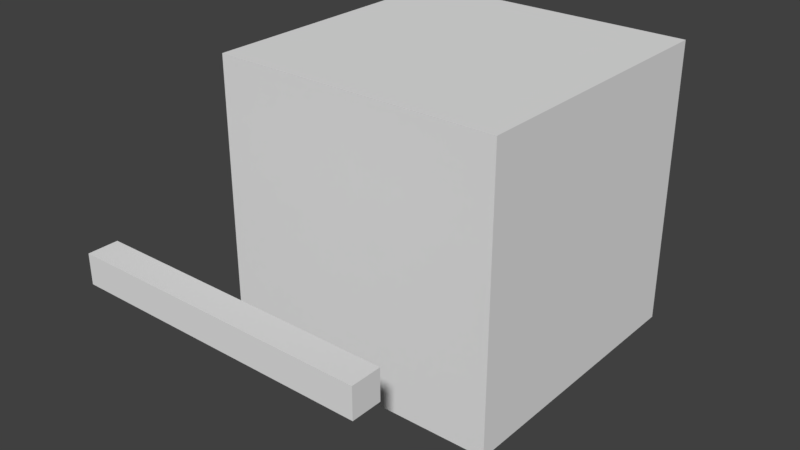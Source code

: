 # Source: Models.blend  (saved by Blender 2.77.0; exported with 4.5.12 LTS)
import bpy
from mathutils import Matrix  # noqa: F401  (used for matrix-valued properties, if any)

bpy.ops.wm.read_factory_settings(use_empty=True)
scene = bpy.context.scene
scene.name = 'Scene'

# ---- collections
col_collection_1 = bpy.data.collections.new('Collection 1'); scene.collection.children.link(col_collection_1)

# ---- materials (node trees are filled in below, after node groups)
mat_material = bpy.data.materials.new('Material')
mat_material.alpha_threshold = 0.0
mat_material.use_transparent_shadow = False
mat_material.roughness = 0.5
mat_material.line_color = (0.0, 0.0, 0.0, 1.0)
mat_material_001 = bpy.data.materials.new('Material.001')
mat_material_001.alpha_threshold = 0.0
mat_material_001.use_transparent_shadow = False
mat_material_001.roughness = 0.5
mat_material_001.line_color = (0.0, 0.0, 0.0, 1.0)

# ---- material node trees

# ---- world
world_world = bpy.data.worlds.new('World'); scene.world = world_world
world_world.color = (0.05088, 0.05088, 0.05088)
world_world.use_sun_shadow = False
world_world.sun_shadow_jitter_overblur = 0.0
world_world.cycles.sampling_method = 'MANUAL'

# ---- meshes
me_cube = bpy.data.meshes.new('Cube')
me_cube.from_pydata([(0.5, -0.5, -0.5), (0.5, -0.5, 0.5), (-0.5, -0.5, 0.5), (-0.5, -0.5, -0.5), (0.5, 0.5, -0.5), (0.5, 0.5, 0.5), (-0.5, 0.5, 0.5), (-0.5, 0.5, -0.5)], [], [(0, 1, 2, 3), (4, 7, 6, 5), (0, 4, 5, 1), (1, 5, 6, 2), (2, 6, 7, 3), (4, 0, 3, 7)])
_uv = me_cube.uv_layers.new(name='UVMap')
_uv.uv.foreach_set('vector', [0.0, 0.0, 1.0, 0.0, 1.0, 1.0, 0.0, 1.0, 0.0, 0.0, 1.0, 0.0, 1.0, 1.0, 0.0, 1.0, 0.0, 0.0, 1.0, 0.0, 1.0, 1.0, 0.0, 1.0, 0.0, 0.0, 1.0, 0.0, 1.0, 1.0, 0.0, 1.0, 0.0, 0.0, 1.0, 0.0, 1.0, 1.0, 0.0, 1.0, 0.0, 0.0, 1.0, 0.0, 1.0, 1.0, 0.0, 1.0])
me_cube.materials.append(mat_material)
me_cube.use_remesh_preserve_volume = False
me_cube.use_remesh_preserve_attributes = False
me_cube.use_mirror_vertex_groups = False
me_cube.update()
me_cube_001 = bpy.data.meshes.new('Cube.001')
me_cube_001.from_pydata([(-0.5, -0.05, -0.05212), (-0.5, -0.05, 0.04735), (-0.5, 0.05, 0.04735), (-0.5, 0.05, -0.05212), (0.5, -0.05, -0.05212), (0.5, -0.05, 0.04735), (0.5, 0.05, 0.04735), (0.5, 0.05, -0.05212)], [], [(0, 1, 2, 3), (4, 7, 6, 5), (0, 4, 5, 1), (1, 5, 6, 2), (2, 6, 7, 3), (4, 0, 3, 7)])
_uv = me_cube_001.uv_layers.new(name='UVMap')
_uv.uv.foreach_set('vector', [0.8697, 0.09276, 0.8504, 0.09276, 0.8504, 0.0009936, 0.8697, 0.0009936, 0.8697, 0.09276, 0.8504, 0.09276, 0.8504, 0.0009936, 0.8697, 0.0009936, 0.1296, 0.09276, 0.8704, 0.09276, 0.8704, 0.0009936, 0.1296, 0.0009936, 0.1296, 0.09276, 0.8704, 0.09276, 0.8704, 0.0009936, 0.1296, 0.0009936, 0.1296, 0.09276, 0.8704, 0.09276, 0.8704, 0.0009936, 0.1296, 0.0009936, 0.1296, 0.09276, 0.8704, 0.09276, 0.8704, 0.0009936, 0.1296, 0.0009936])
me_cube_001.materials.append(mat_material_001)
me_cube_001.use_remesh_preserve_volume = False
me_cube_001.use_remesh_preserve_attributes = False
me_cube_001.use_mirror_vertex_groups = False
me_cube_001.update()

# ---- objects
ob_referencecube = bpy.data.objects.new('ReferenceCube', me_cube)
ob_referencecube_001 = bpy.data.objects.new('ReferenceCube.001', me_cube_001)

# ---- transforms, parenting, visibility, modifiers, constraints
ob_referencecube.location = (1.0, 1.0, 0.0)
ob_referencecube.rotation_euler = (1.571, 2.22e-16, 2.22e-16)
ob_referencecube.lock_rotations_4d = False
ob_referencecube.empty_display_type = 'ARROWS'
ob_referencecube.lineart.crease_threshold = 0.0
ob_referencecube_001.location = (1.0, 0.0, 0.0)
ob_referencecube_001.rotation_euler = (1.571, 2.22e-16, 2.22e-16)
ob_referencecube_001.scale = (1.0, 1.0, 1.005)
ob_referencecube_001.lock_rotations_4d = False
ob_referencecube_001.empty_display_type = 'ARROWS'
ob_referencecube_001.lineart.crease_threshold = 0.0

# ---- collection membership
col_collection_1.objects.link(ob_referencecube)
col_collection_1.objects.link(ob_referencecube_001)

# ---- scene / render settings (as saved in the file)
scene.frame_start = 1; scene.frame_end = 250; scene.frame_set(1)
scene.render.engine = 'BLENDER_EEVEE_NEXT'
scene.render.resolution_percentage = 50
scene.render.dither_intensity = 0.0
scene.cycles.use_denoising = False
scene.cycles.samples = 128
scene.cycles.sampling_pattern = 'TABULATED_SOBOL'
scene.cycles.light_sampling_threshold = 0.0
scene.cycles.use_adaptive_sampling = False
scene.cycles.use_light_tree = False
scene.cycles.blur_glossy = 0.0
scene.cycles.sample_clamp_indirect = 0.0
scene.view_settings.view_transform = 'Standard'
bpy.context.view_layer.update()

# ---- added for rendering (the .blend has no active camera and no usable light): camera, sun
cam_auto = bpy.data.cameras.new('AutoCamera')
cam_auto.lens = 50.0
cam_auto.sensor_width = 36.0
cam_auto.clip_end = 1000.0
ob_auto_camera = bpy.data.objects.new('AutoCamera', cam_auto)
scene.collection.objects.link(ob_auto_camera)
ob_auto_camera.location = (2.93968, -1.60142, 1.55175)
ob_auto_camera.rotation_euler = (1.09748, -7.21219e-08, 0.694738)
scene.camera = ob_auto_camera
light_auto_sun = bpy.data.lights.new('AutoSun', 'SUN')
light_auto_sun.energy = 3.0
light_auto_sun.angle = 0.0523599
ob_auto_sun = bpy.data.objects.new('AutoSun', light_auto_sun)
scene.collection.objects.link(ob_auto_sun)
ob_auto_sun.rotation_euler = (0.872665, 0.174533, 0.523599)
bpy.context.view_layer.update()
